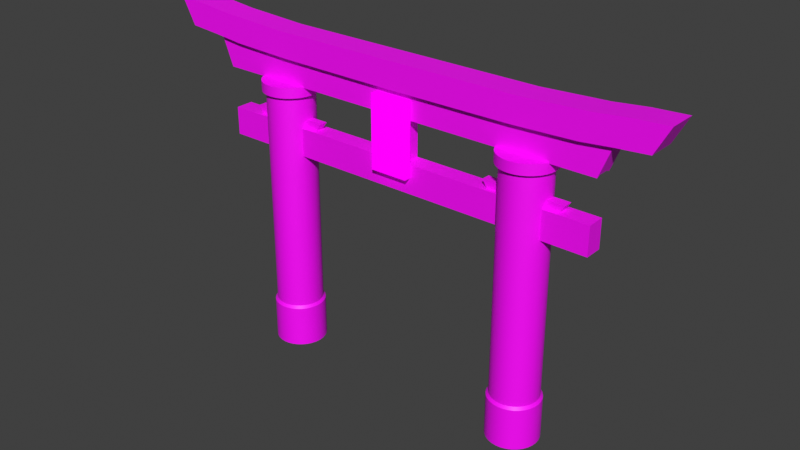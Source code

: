 # Source: gate.blend  (saved by Blender 3.6.11; exported with 4.5.12 LTS)
import bpy
from mathutils import Matrix  # noqa: F401  (used for matrix-valued properties, if any)

bpy.ops.wm.read_factory_settings(use_empty=True)
scene = bpy.context.scene
scene.name = 'Scene'

# ---- collections
col_collection = bpy.data.collections.new('Collection'); scene.collection.children.link(col_collection)

# ---- images (referenced by path relative to the original .blend; pixels are not part of the script)
import os
ASSET_DIR = os.environ.get("B2B_ASSET_DIR", "")  # directory of the original .blend (textures are referenced by path, not embedded)
HERE = os.path.dirname(os.path.abspath(__file__))  # packed textures are extracted next to this script under _unpacked/

def load_image(name, relpath, width, height, colorspace="sRGB"):
    """Load a texture the original file referenced (path relative to the .blend, or extracted next to this script)."""
    p = next((c for c in (os.path.join(HERE, relpath), os.path.join(ASSET_DIR, relpath)) if relpath and os.path.exists(c)), "")
    if p:
        img = bpy.data.images.load(p, check_existing=True)
        img.name = name
    else:  # same state as the original file: an image datablock whose file is absent (Cycles renders it pink)
        img = bpy.data.images.new(name, width, height)
        img.source = "FILE"
        img.filepath = "//" + (relpath or name)
    img.colorspace_settings.name = colorspace
    return img
img_gate = load_image('Gate', 'Gate.png', 1024, 1024, 'sRGB')
img_cube_base_color = load_image('Cube Base Color', 'Name.png', 1024, 1024, 'sRGB')

# ---- materials (node trees are filled in below, after node groups)
mat_material_001 = bpy.data.materials.new('Material.001')
mat_material_001.use_transparent_shadow = False
mat_material_002 = bpy.data.materials.new('Material.002')
mat_material_002.use_transparent_shadow = False

# ---- node groups
ng_auto_smooth = bpy.data.node_groups.new('Auto Smooth', 'GeometryNodeTree')
_s = ng_auto_smooth.interface.new_socket(name='Geometry', in_out='OUTPUT', socket_type='NodeSocketGeometry')
_s = ng_auto_smooth.interface.new_socket(name='Geometry', in_out='INPUT', socket_type='NodeSocketGeometry')
_s = ng_auto_smooth.interface.new_socket(name='Angle', in_out='INPUT', socket_type='NodeSocketFloat')
_s.subtype = 'ANGLE'
_s.min_value = 0.0
_s.max_value = 3.142
ng_auto_smooth.is_modifier = True
_N = ng_auto_smooth.nodes; _L = ng_auto_smooth.links
n0 = _N.new('NodeGroupOutput'); n0.name = 'Group Output'; n0.location = (480, -100)
n1 = _N.new('NodeGroupInput'); n1.name = 'Group Input'; n1.location = (-420, -300)
n2 = _N.new('NodeGroupInput'); n2.name = 'Group Input.001'; n2.location = (-60, -100)
n3 = _N.new('GeometryNodeSetShadeSmooth'); n3.name = 'Set Shade Smooth'; n3.location = (120, -100)
n3.domain = 'EDGE'
n4 = _N.new('GeometryNodeSetShadeSmooth'); n4.name = 'Set Shade Smooth.001'; n4.location = (300, -100)
n5 = _N.new('GeometryNodeInputMeshEdgeAngle'); n5.name = 'Edge Angle'; n5.location = (-420, -220)
n6 = _N.new('GeometryNodeInputEdgeSmooth'); n6.name = 'Is Edge Smooth'; n6.location = (-60, -160)
n7 = _N.new('GeometryNodeInputShadeSmooth'); n7.name = 'Is Face Smooth'; n7.location = (-240, -340)
n8 = _N.new('FunctionNodeBooleanMath'); n8.name = 'Boolean Math'; n8.location = (-60, -220)
n9 = _N.new('FunctionNodeCompare'); n9.name = 'Compare'; n9.location = (-240, -180)
n9.operation = 'LESS_EQUAL'
_L.new(n5.outputs[0], n9.inputs[0])
_L.new(n4.outputs[0], n0.inputs[0])
_L.new(n1.outputs[1], n9.inputs[1])
_L.new(n9.outputs[0], n8.inputs[0])
_L.new(n7.outputs[0], n8.inputs[1])
_L.new(n2.outputs[0], n3.inputs[0])
_L.new(n6.outputs[0], n3.inputs[1])
_L.new(n3.outputs[0], n4.inputs[0])
_L.new(n8.outputs[0], n3.inputs[2])
n0.is_active_output = True

# ---- material node trees
mat_material_001.use_nodes = True; mat_material_001.node_tree.nodes.clear()
_N = mat_material_001.node_tree.nodes; _L = mat_material_001.node_tree.links
n0 = _N.new('ShaderNodeBsdfPrincipled'); n0.name = 'Principled BSDF'; n0.location = (10, 300)
n0.distribution = 'GGX'
n0.subsurface_method = 'RANDOM_WALK_SKIN'
n0.inputs[3].default_value = 1.45
n0.inputs[27].default_value = (0.0, 0.0, 0.0, 1.0)
n0.inputs[28].default_value = 1.0
n1 = _N.new('ShaderNodeOutputMaterial'); n1.name = 'Material Output'; n1.location = (300, 300)
n2 = _N.new('ShaderNodeTexImage'); n2.name = 'Image Texture'; n2.location = (-280, 280)
n2.image = img_gate
_L.new(n0.outputs[0], n1.inputs[0])
_L.new(n2.outputs[0], n0.inputs[0])
n1.is_active_output = True
mat_material_002.use_nodes = True; mat_material_002.node_tree.nodes.clear()
_N = mat_material_002.node_tree.nodes; _L = mat_material_002.node_tree.links
n0 = _N.new('ShaderNodeOutputMaterial'); n0.name = 'Material Output'; n0.location = (300, 300)
n1 = _N.new('ShaderNodeTexImage'); n1.name = 'Image Texture'; n1.location = (-280, 280)
n1.image = img_cube_base_color
_L.new(n1.outputs[0], n0.inputs[0])
n0.is_active_output = True

# ---- world
world_world = bpy.data.worlds.new('World'); scene.world = world_world
world_world.use_nodes = True; world_world.node_tree.nodes.clear()
_N = world_world.node_tree.nodes; _L = world_world.node_tree.links
n0 = _N.new('ShaderNodeOutputWorld'); n0.name = 'World Output'; n0.location = (300, 300)
n1 = _N.new('ShaderNodeBackground'); n1.name = 'Background'; n1.location = (10, 300)
n1.inputs[0].default_value = (0.05088, 0.05088, 0.05088, 1.0)
_L.new(n1.outputs[0], n0.inputs[0])
n0.is_active_output = True
world_world.color = (0.05088, 0.05088, 0.05088)
world_world.use_sun_shadow = False
world_world.sun_shadow_jitter_overblur = 0.0

# ---- meshes
me_cylinder = bpy.data.meshes.new('Cylinder')
me_cylinder.from_pydata([(3.682, 0.6503, -0.6503), (3.682, 0.6503, 5.528), (3.808, 0.6378, -0.6503), (3.808, 0.6378, 5.528), (3.93, 0.6008, -0.6503), (3.93, 0.6008, 5.528), (4.043, 0.5407, -0.6503), (4.043, 0.5407, 5.528), (4.141, 0.4599, -0.6503), (4.141, 0.4599, 5.528), (4.222, 0.3613, -0.6503), (4.222, 0.3613, 5.528), (4.282, 0.2489, -0.6503), (4.282, 0.2489, 5.528), (4.319, 0.1269, -0.6503), (4.319, 0.1269, 5.528), (4.332, 6.513e-10, -0.6503), (4.332, 6.513e-10, 5.528), (4.319, -0.1269, -0.6503), (4.319, -0.1269, 5.528), (4.282, -0.2489, -0.6503), (4.282, -0.2489, 5.528), (4.222, -0.3613, -0.6503), (4.222, -0.3613, 5.528), (4.141, -0.4599, -0.6503), (4.141, -0.4599, 5.528), (4.043, -0.5407, -0.6503), (4.043, -0.5407, 5.528), (3.93, -0.6008, -0.6503), (3.93, -0.6008, 5.528), (3.808, -0.6378, -0.6503), (3.808, -0.6378, 5.528), (3.682, -0.6503, -0.6503), (3.682, -0.6503, 5.528), (3.555, -0.6378, -0.6503), (3.555, -0.6378, 5.528), (3.433, -0.6008, -0.6503), (3.433, -0.6008, 5.528), (3.32, -0.5407, -0.6503), (3.32, -0.5407, 5.528), (3.222, -0.4599, -0.6503), (3.222, -0.4599, 5.528), (3.141, -0.3613, -0.6503), (3.141, -0.3613, 5.528), (3.081, -0.2489, -0.6503), (3.081, -0.2489, 5.528), (3.044, -0.1269, -0.6503), (3.044, -0.1269, 5.528), (3.031, 6.513e-10, -0.6503), (3.031, 6.513e-10, 5.528), (3.044, 0.1269, -0.6503), (3.044, 0.1269, 5.528), (3.081, 0.2489, -0.6503), (3.081, 0.2489, 5.528), (3.141, 0.3613, -0.6503), (3.141, 0.3613, 5.528), (3.222, 0.4599, -0.6503), (3.222, 0.4599, 5.528), (3.32, 0.5407, -0.6503), (3.32, 0.5407, 5.528), (3.433, 0.6008, -0.6503), (3.433, 0.6008, 5.528), (3.555, 0.6378, -0.6503), (3.555, 0.6378, 5.528), (3.808, 0.6378, 5.824), (3.682, 0.6503, 5.824), (3.93, 0.6008, 5.824), (4.043, 0.5407, 5.824), (4.141, 0.4599, 5.824), (4.222, 0.3613, 5.824), (4.282, 0.2489, 5.824), (4.319, 0.1269, 5.824), (4.332, 6.513e-10, 5.824), (4.319, -0.1269, 5.824), (4.282, -0.2489, 5.824), (4.222, -0.3613, 5.824), (4.141, -0.4599, 5.824), (4.043, -0.5407, 5.824), (3.93, -0.6008, 5.824), (3.808, -0.6378, 5.824), (3.682, -0.6503, 5.824), (3.555, -0.6378, 5.824), (3.433, -0.6008, 5.824), (3.32, -0.5407, 5.824), (3.222, -0.4599, 5.824), (3.141, -0.3613, 5.824), (3.081, -0.2489, 5.824), (3.044, -0.1269, 5.824), (3.031, 6.513e-10, 5.824), (3.044, 0.1269, 5.824), (3.081, 0.2489, 5.824), (3.141, 0.3613, 5.824), (3.222, 0.4599, 5.824), (3.32, 0.5407, 5.824), (3.433, 0.6008, 5.824), (3.555, 0.6378, 5.824), (3.829, 0.7418, 5.534), (3.682, 0.7563, 5.534), (3.971, 0.6988, 5.534), (4.102, 0.6289, 5.534), (4.216, 0.5348, 5.534), (4.31, 0.4202, 5.534), (4.38, 0.2894, 5.534), (4.423, 0.1476, 5.534), (4.438, 1.061e-09, 5.534), (4.423, -0.1476, 5.534), (4.38, -0.2894, 5.534), (4.31, -0.4202, 5.534), (4.216, -0.5348, 5.534), (4.102, -0.6289, 5.534), (3.971, -0.6988, 5.534), (3.829, -0.7418, 5.534), (3.682, -0.7563, 5.534), (3.534, -0.7418, 5.534), (3.392, -0.6988, 5.534), (3.261, -0.6289, 5.534), (3.147, -0.5348, 5.534), (3.053, -0.4202, 5.534), (2.983, -0.2894, 5.534), (2.94, -0.1476, 5.534), (2.925, 1.061e-09, 5.534), (2.94, 0.1476, 5.534), (2.983, 0.2894, 5.534), (3.053, 0.4202, 5.534), (3.147, 0.5348, 5.534), (3.261, 0.6289, 5.534), (3.392, 0.6988, 5.534), (3.534, 0.7418, 5.534), (3.829, 0.7418, 5.817), (3.682, 0.7563, 5.817), (3.971, 0.6988, 5.817), (4.102, 0.6289, 5.817), (4.216, 0.5348, 5.817), (4.31, 0.4202, 5.817), (4.38, 0.2894, 5.817), (4.423, 0.1476, 5.817), (4.438, 1.061e-09, 5.817), (4.423, -0.1476, 5.817), (4.38, -0.2894, 5.817), (4.31, -0.4202, 5.817), (4.216, -0.5348, 5.817), (4.102, -0.6289, 5.817), (3.971, -0.6988, 5.817), (3.829, -0.7418, 5.817), (3.682, -0.7563, 5.817), (3.534, -0.7418, 5.817), (3.392, -0.6988, 5.817), (3.261, -0.6289, 5.817), (3.147, -0.5348, 5.817), (3.053, -0.4202, 5.817), (2.983, -0.2894, 5.817), (2.94, -0.1476, 5.817), (2.925, 1.061e-09, 5.817), (2.94, 0.1476, 5.817), (2.983, 0.2894, 5.817), (3.053, 0.4202, 5.817), (3.147, 0.5348, 5.817), (3.261, 0.6289, 5.817), (3.392, 0.6988, 5.817), (3.534, 0.7418, 5.817), (3.682, 0.6503, 3.869), (3.808, 0.6378, 3.869), (3.93, 0.6008, 3.869), (4.043, 0.5407, 3.869), (4.141, 0.4599, 3.869), (4.222, 0.3613, 3.869), (4.282, 0.2489, 3.869), (4.319, 0.1269, 3.869), (4.332, 6.513e-10, 3.869), (4.319, -0.1269, 3.869), (4.282, -0.2489, 3.869), (4.222, -0.3613, 3.869), (4.141, -0.4599, 3.869), (4.043, -0.5407, 3.869), (3.93, -0.6008, 3.869), (3.808, -0.6378, 3.869), (3.682, -0.6503, 3.869), (3.555, -0.6378, 3.869), (3.433, -0.6008, 3.869), (3.32, -0.5407, 3.869), (3.222, -0.4599, 3.869), (3.141, -0.3613, 3.869), (3.081, -0.2489, 3.869), (3.044, -0.1269, 3.869), (3.031, 6.513e-10, 3.869), (3.044, 0.1269, 3.869), (3.081, 0.2489, 3.869), (3.141, 0.3613, 3.869), (3.222, 0.4599, 3.869), (3.32, 0.5407, 3.869), (3.433, 0.6008, 3.869), (3.555, 0.6378, 3.869), (3.682, 0.6503, 4.649), (3.808, 0.6378, 4.649), (3.93, 0.6008, 4.649), (4.043, 0.5407, 4.649), (4.141, 0.4599, 4.649), (4.222, 0.3613, 4.649), (4.282, 0.2489, 4.649), (4.319, 0.1269, 4.649), (4.332, 6.513e-10, 4.649), (4.319, -0.1269, 4.649), (4.282, -0.2489, 4.649), (4.222, -0.3613, 4.649), (4.141, -0.4599, 4.649), (4.043, -0.5407, 4.649), (3.93, -0.6008, 4.649), (3.808, -0.6378, 4.649), (3.682, -0.6503, 4.649), (3.555, -0.6378, 4.649), (3.433, -0.6008, 4.649), (3.32, -0.5407, 4.649), (3.222, -0.4599, 4.649), (3.141, -0.3613, 4.649), (3.081, -0.2489, 4.649), (3.044, -0.1269, 4.649), (3.031, 6.513e-10, 4.649), (3.044, 0.1269, 4.649), (3.081, 0.2489, 4.649), (3.141, 0.3613, 4.649), (3.222, 0.4599, 4.649), (3.32, 0.5407, 4.649), (3.433, 0.6008, 4.649), (3.555, 0.6378, 4.649), (0.0, -0.2489, 4.649), (0.0, -0.2489, 3.869), (0.0, -0.1269, 4.649), (0.0, -0.1269, 3.869), (0.0, 6.513e-10, 4.649), (0.0, 6.513e-10, 3.869), (0.0, 0.1269, 4.649), (0.0, 0.1269, 3.869), (0.0, 0.2489, 4.649), (0.0, 0.2489, 3.869), (5.52, 0.2489, 4.649), (5.52, 0.2489, 3.869), (5.52, 0.1269, 4.649), (5.52, 0.1269, 3.869), (5.52, 6.513e-10, 4.649), (5.52, 6.513e-10, 3.869), (5.52, -0.1269, 4.649), (5.52, -0.1269, 3.869), (5.52, -0.2489, 4.649), (5.52, -0.2489, 3.869), (3.682, 0.6503, 4.844), (3.808, 0.6378, 4.844), (3.93, 0.6008, 4.844), (4.043, 0.5407, 4.844), (4.141, 0.4599, 4.844), (4.222, 0.3613, 4.844), (4.282, 0.2489, 4.844), (4.319, 0.1269, 4.844), (4.332, 6.513e-10, 4.844), (4.319, -0.1269, 4.844), (4.282, -0.2489, 4.844), (4.222, -0.3613, 4.844), (4.141, -0.4599, 4.844), (4.043, -0.5407, 4.844), (3.93, -0.6008, 4.844), (3.808, -0.6378, 4.844), (3.682, -0.6503, 4.844), (3.555, -0.6378, 4.844), (3.433, -0.6008, 4.844), (3.32, -0.5407, 4.844), (3.222, -0.4599, 4.844), (3.141, -0.3613, 4.844), (3.081, -0.2489, 4.844), (3.044, -0.1269, 4.844), (3.031, 6.513e-10, 4.844), (3.044, 0.1269, 4.844), (3.081, 0.2489, 4.844), (3.141, 0.3613, 4.844), (3.222, 0.4599, 4.844), (3.32, 0.5407, 4.844), (3.433, 0.6008, 4.844), (3.555, 0.6378, 4.844), (4.802, 0.1269, 4.844), (4.664, 0.1269, 4.649), (4.802, 6.513e-10, 4.844), (4.684, 6.513e-10, 4.649), (4.802, -0.1269, 4.844), (4.664, -0.1269, 4.649), (2.561, -0.1269, 4.844), (2.699, -0.1269, 4.649), (2.561, 6.513e-10, 4.844), (2.679, 6.513e-10, 4.649), (2.561, 0.1269, 4.844), (2.699, 0.1269, 4.649), (3.682, 0.6503, -1.898), (3.808, 0.6378, -1.898), (3.93, 0.6008, -1.898), (4.043, 0.5407, -1.898), (4.141, 0.4599, -1.898), (4.222, 0.3613, -1.898), (4.282, 0.2489, -1.898), (4.319, 0.1269, -1.898), (4.332, 6.513e-10, -1.898), (4.319, -0.1269, -1.898), (4.282, -0.2489, -1.898), (4.222, -0.3613, -1.898), (4.141, -0.4599, -1.898), (4.043, -0.5407, -1.898), (3.93, -0.6008, -1.898), (3.808, -0.6378, -1.898), (3.682, -0.6503, -1.898), (3.555, -0.6378, -1.898), (3.433, -0.6008, -1.898), (3.32, -0.5407, -1.898), (3.222, -0.4599, -1.898), (3.141, -0.3613, -1.898), (3.081, -0.2489, -1.898), (3.044, -0.1269, -1.898), (3.031, 6.513e-10, -1.898), (3.044, 0.1269, -1.898), (3.081, 0.2489, -1.898), (3.141, 0.3613, -1.898), (3.222, 0.4599, -1.898), (3.32, 0.5407, -1.898), (3.433, 0.6008, -1.898), (3.555, 0.6378, -1.898), (3.682, 0.7121, -0.724), (3.82, 0.6984, -0.724), (3.954, 0.6579, -0.724), (4.077, 0.5921, -0.724), (4.185, 0.5036, -0.724), (4.274, 0.3956, -0.724), (4.339, 0.2725, -0.724), (4.38, 0.1389, -0.724), (4.394, 8.902e-10, -0.724), (4.38, -0.1389, -0.724), (4.339, -0.2725, -0.724), (4.274, -0.3956, -0.724), (4.185, -0.5036, -0.724), (4.077, -0.5921, -0.724), (3.954, -0.6579, -0.724), (3.82, -0.6984, -0.724), (3.682, -0.7121, -0.724), (3.543, -0.6984, -0.724), (3.409, -0.6579, -0.724), (3.286, -0.5921, -0.724), (3.178, -0.5036, -0.724), (3.089, -0.3956, -0.724), (3.024, -0.2725, -0.724), (2.983, -0.1389, -0.724), (2.969, 8.902e-10, -0.724), (2.983, 0.1389, -0.724), (3.024, 0.2725, -0.724), (3.089, 0.3956, -0.724), (3.178, 0.5036, -0.724), (3.286, 0.5921, -0.724), (3.409, 0.6579, -0.724), (3.543, 0.6984, -0.724), (3.682, 0.7121, -1.898), (3.82, 0.6984, -1.898), (3.954, 0.6579, -1.898), (4.077, 0.5921, -1.898), (4.185, 0.5036, -1.898), (4.274, 0.3956, -1.898), (4.339, 0.2725, -1.898), (4.38, 0.1389, -1.898), (4.394, 8.902e-10, -1.898), (4.38, -0.1389, -1.898), (4.339, -0.2725, -1.898), (4.274, -0.3956, -1.898), (4.185, -0.5036, -1.898), (4.077, -0.5921, -1.898), (3.954, -0.6579, -1.898), (3.82, -0.6984, -1.898), (3.682, -0.7121, -1.898), (3.543, -0.6984, -1.898), (3.409, -0.6579, -1.898), (3.286, -0.5921, -1.898), (3.178, -0.5036, -1.898), (3.089, -0.3956, -1.898), (3.024, -0.2725, -1.898), (2.983, -0.1389, -1.898), (2.969, 8.902e-10, -1.898), (2.983, 0.1389, -1.898), (3.024, 0.2725, -1.898), (3.089, 0.3956, -1.898), (3.178, 0.5036, -1.898), (3.286, 0.5921, -1.898), (3.409, 0.6579, -1.898), (3.543, 0.6984, -1.898), (5.586, -0.2489, 5.784), (5.586, -0.1269, 5.829), (5.586, 6.513e-10, 5.829), (5.586, 0.1269, 5.829), (5.586, 0.2489, 5.784), (5.917, -0.2489, 6.624), (5.917, -0.1269, 6.624), (5.917, 6.513e-10, 6.624), (5.917, 0.1269, 6.624), (5.917, 0.2489, 6.624), (0.0, -0.2489, 6.5), (0.0, -0.2489, 5.784), (0.0, -0.1269, 6.5), (0.0, 6.513e-10, 6.5), (0.0, 0.1269, 6.5), (0.0, 0.2489, 6.5), (0.0, 0.2489, 5.784), (6.843, -0.3906, 6.705), (6.843, -0.1991, 6.705), (6.843, 8.766e-10, 6.705), (6.843, 0.1991, 6.705), (6.843, 0.3906, 6.705), (7.227, -0.3906, 7.419), (7.227, -0.1991, 7.419), (7.227, 8.766e-10, 7.419), (7.227, 0.1991, 7.419), (7.227, 0.3906, 7.419), (0.0, -0.3906, 7.19), (0.0, -0.3906, 6.476), (0.0, -0.1991, 7.19), (0.0, -0.1991, 6.476), (0.0, 8.766e-10, 7.19), (0.0, 8.766e-10, 6.476), (0.0, 0.1991, 7.19), (0.0, 0.1991, 6.476), (0.0, 0.3906, 7.19), (0.0, 0.3906, 6.476), (3.421, 0.3906, 6.494), (3.614, -0.1991, 7.19), (3.614, 8.766e-10, 7.19), (3.614, 0.3906, 7.19), (3.421, -0.1991, 6.494), (3.421, 8.766e-10, 6.494), (3.614, -0.3906, 7.19), (3.614, 0.1991, 7.19), (3.421, -0.3906, 6.494), (3.421, 0.1991, 6.494), (5.42, -0.1991, 7.279), (5.42, 0.3906, 7.279), (5.132, 8.766e-10, 6.551), (5.42, -0.3906, 7.279), (5.42, 0.1991, 7.279), (5.132, 0.3906, 6.551), (5.42, 8.766e-10, 7.279), (5.132, -0.1991, 6.551), (5.132, -0.3906, 6.551), (5.132, 0.1991, 6.551), (6.324, -0.1991, 7.373), (6.324, 0.3906, 7.373), (5.988, 8.766e-10, 6.638), (6.324, -0.3906, 7.373), (6.324, 0.1991, 7.373), (5.988, 0.3906, 6.638), (6.324, 8.766e-10, 7.373), (5.988, -0.1991, 6.638), (5.988, -0.3906, 6.638), (5.988, 0.1991, 6.638), (0.349, 0.2489, 5.784), (0.349, -0.1269, 6.562), (0.349, 6.513e-10, 6.562), (0.349, 0.2489, 6.562), (0.349, -0.1269, 5.784), (0.349, 6.513e-10, 5.784), (0.349, -0.2489, 6.562), (0.349, 0.1269, 6.562), (0.349, -0.2489, 5.784), (0.349, 0.1269, 5.784), (0.349, 0.2489, 3.869), (0.349, -0.1269, 4.649), (0.349, 6.513e-10, 4.649), (0.349, 0.2489, 4.649), (0.349, -0.1269, 3.869), (0.349, 6.513e-10, 3.869), (0.349, -0.2489, 4.649), (0.349, 0.1269, 4.649), (0.349, -0.2489, 3.869), (0.349, 0.1269, 3.869)], [], [(244, 1, 3, 245), (245, 3, 5, 246), (246, 5, 7, 247), (247, 7, 9, 248), (248, 9, 11, 249), (249, 11, 13, 250), (250, 13, 15, 251), (251, 15, 17, 252), (252, 17, 19, 253), (253, 19, 21, 254), (254, 21, 23, 255), (255, 23, 25, 256), (256, 25, 27, 257), (257, 27, 29, 258), (258, 29, 31, 259), (259, 31, 33, 260), (260, 33, 35, 261), (261, 35, 37, 262), (262, 37, 39, 263), (263, 39, 41, 264), (264, 41, 43, 265), (265, 43, 45, 266), (266, 45, 47, 267), (267, 47, 49, 268), (268, 49, 51, 269), (269, 51, 53, 270), (270, 53, 55, 271), (271, 55, 57, 272), (272, 57, 59, 273), (273, 59, 61, 274), (23, 21, 106, 107), (274, 61, 63, 275), (275, 63, 1, 244), (12, 14, 327, 326), (64, 65, 95, 94, 93, 92, 91, 90, 89, 88, 87, 86, 85, 84, 83, 82, 81, 80, 79, 78, 77, 76, 75, 74, 73, 72, 71, 70, 69, 68, 67, 66), (78, 79, 143, 142), (5, 3, 96, 98), (57, 55, 123, 124), (77, 78, 142, 141), (39, 37, 114, 115), (76, 77, 141, 140), (21, 19, 105, 106), (75, 76, 140, 139), (55, 53, 122, 123), (74, 75, 139, 138), (3, 1, 97, 96), (37, 35, 113, 114), (73, 74, 138, 137), (19, 17, 104, 105), (72, 73, 137, 136), (53, 51, 121, 122), (71, 72, 136, 135), (35, 33, 112, 113), (70, 71, 135, 134), (17, 15, 103, 104), (69, 70, 134, 133), (95, 65, 129, 159), (51, 49, 120, 121), (68, 69, 133, 132), (94, 95, 159, 158), (33, 31, 111, 112), (67, 68, 132, 131), (93, 94, 158, 157), (15, 13, 102, 103), (66, 67, 131, 130), (92, 93, 157, 156), (119, 118, 150, 151), (96, 97, 129, 128), (97, 127, 159, 129), (106, 105, 137, 138), (115, 114, 146, 147), (124, 123, 155, 156), (102, 101, 133, 134), (111, 110, 142, 143), (120, 119, 151, 152), (98, 96, 128, 130), (107, 106, 138, 139), (116, 115, 147, 148), (125, 124, 156, 157), (103, 102, 134, 135), (112, 111, 143, 144), (121, 120, 152, 153), (99, 98, 130, 131), (108, 107, 139, 140), (117, 116, 148, 149), (126, 125, 157, 158), (104, 103, 135, 136), (113, 112, 144, 145), (122, 121, 153, 154), (100, 99, 131, 132), (109, 108, 140, 141), (118, 117, 149, 150), (127, 126, 158, 159), (105, 104, 136, 137), (114, 113, 145, 146), (123, 122, 154, 155), (101, 100, 132, 133), (110, 109, 141, 142), (79, 80, 144, 143), (41, 39, 115, 116), (80, 81, 145, 144), (59, 57, 124, 125), (7, 5, 98, 99), (81, 82, 146, 145), (25, 23, 107, 108), (82, 83, 147, 146), (43, 41, 116, 117), (83, 84, 148, 147), (61, 59, 125, 126), (9, 7, 99, 100), (84, 85, 149, 148), (27, 25, 108, 109), (85, 86, 150, 149), (45, 43, 117, 118), (86, 87, 151, 150), (63, 61, 126, 127), (11, 9, 100, 101), (87, 88, 152, 151), (29, 27, 109, 110), (88, 89, 153, 152), (47, 45, 118, 119), (89, 90, 154, 153), (1, 63, 127, 97), (13, 11, 101, 102), (90, 91, 155, 154), (65, 64, 128, 129), (31, 29, 110, 111), (91, 92, 156, 155), (64, 66, 130, 128), (49, 47, 119, 120), (62, 191, 160, 0), (60, 190, 191, 62), (58, 189, 190, 60), (56, 188, 189, 58), (54, 187, 188, 56), (52, 186, 187, 54), (50, 185, 186, 52), (48, 184, 185, 50), (46, 183, 184, 48), (44, 182, 183, 46), (42, 181, 182, 44), (40, 180, 181, 42), (38, 179, 180, 40), (36, 178, 179, 38), (34, 177, 178, 36), (32, 176, 177, 34), (30, 175, 176, 32), (28, 174, 175, 30), (26, 173, 174, 28), (24, 172, 173, 26), (22, 171, 172, 24), (20, 170, 171, 22), (18, 169, 170, 20), (16, 168, 169, 18), (14, 167, 168, 16), (12, 166, 167, 14), (10, 165, 166, 12), (8, 164, 165, 10), (6, 163, 164, 8), (4, 162, 163, 6), (2, 161, 162, 4), (0, 160, 161, 2), (191, 223, 192, 160), (190, 222, 223, 191), (189, 221, 222, 190), (188, 220, 221, 189), (187, 219, 220, 188), (186, 218, 219, 187), (466, 465, 227, 229), (464, 461, 233, 232), (181, 213, 214, 182), (180, 212, 213, 181), (179, 211, 212, 180), (178, 210, 211, 179), (177, 209, 210, 178), (176, 208, 209, 177), (175, 207, 208, 176), (174, 206, 207, 175), (173, 205, 206, 174), (172, 204, 205, 173), (171, 203, 204, 172), (170, 202, 203, 171), (166, 198, 234, 235), (167, 166, 235, 237), (201, 202, 242, 240), (198, 199, 236, 234), (165, 197, 198, 166), (164, 196, 197, 165), (163, 195, 196, 164), (162, 194, 195, 163), (161, 193, 194, 162), (160, 192, 193, 161), (231, 230, 232, 233), (229, 228, 230, 231), (227, 226, 228, 229), (225, 224, 226, 227), (465, 469, 225, 227), (461, 470, 231, 233), (470, 466, 229, 231), (469, 467, 224, 225), (241, 240, 242, 243), (239, 238, 240, 241), (237, 236, 238, 239), (235, 234, 236, 237), (170, 169, 241, 243), (202, 170, 243, 242), (200, 201, 240, 238), (169, 168, 239, 241), (199, 200, 238, 236), (168, 167, 237, 239), (223, 275, 244, 192), (222, 274, 275, 223), (221, 273, 274, 222), (220, 272, 273, 221), (219, 271, 272, 220), (218, 270, 271, 219), (217, 269, 270, 218), (252, 253, 280, 278), (253, 201, 281, 280), (214, 266, 267, 215), (213, 265, 266, 214), (212, 264, 265, 213), (211, 263, 264, 212), (210, 262, 263, 211), (209, 261, 262, 210), (208, 260, 261, 209), (207, 259, 260, 208), (206, 258, 259, 207), (205, 257, 258, 206), (204, 256, 257, 205), (203, 255, 256, 204), (202, 254, 255, 203), (201, 253, 254, 202), (217, 216, 285, 287), (200, 199, 277, 279), (198, 250, 251, 199), (197, 249, 250, 198), (196, 248, 249, 197), (195, 247, 248, 196), (194, 246, 247, 195), (193, 245, 246, 194), (192, 244, 245, 193), (285, 284, 286, 287), (283, 282, 284, 285), (279, 278, 280, 281), (277, 276, 278, 279), (215, 267, 282, 283), (216, 215, 283, 285), (251, 252, 278, 276), (199, 251, 276, 277), (268, 269, 286, 284), (201, 200, 279, 281), (267, 268, 284, 282), (269, 217, 287, 286), (288, 289, 290, 291, 292, 293, 294, 295, 296, 297, 298, 299, 300, 301, 302, 303, 304, 305, 306, 307, 308, 309, 310, 311, 312, 313, 314, 315, 316, 317, 318, 319), (314, 313, 377, 378), (313, 312, 376, 377), (46, 48, 344, 343), (28, 30, 335, 334), (312, 311, 375, 376), (10, 12, 326, 325), (311, 310, 374, 375), (62, 0, 320, 351), (310, 309, 373, 374), (44, 46, 343, 342), (26, 28, 334, 333), (309, 308, 372, 373), (8, 10, 325, 324), (308, 307, 371, 372), (60, 62, 351, 350), (307, 306, 370, 371), (42, 44, 342, 341), (24, 26, 333, 332), (306, 305, 369, 370), (6, 8, 324, 323), (305, 304, 368, 369), (58, 60, 350, 349), (304, 303, 367, 368), (40, 42, 341, 340), (22, 24, 332, 331), (303, 302, 366, 367), (4, 6, 323, 322), (302, 301, 365, 366), (56, 58, 349, 348), (301, 300, 364, 365), (38, 40, 340, 339), (342, 343, 375, 374), (320, 321, 353, 352), (351, 320, 352, 383), (329, 330, 362, 361), (338, 339, 371, 370), (347, 348, 380, 379), (325, 326, 358, 357), (334, 335, 367, 366), (343, 344, 376, 375), (321, 322, 354, 353), (330, 331, 363, 362), (339, 340, 372, 371), (348, 349, 381, 380), (326, 327, 359, 358), (335, 336, 368, 367), (344, 345, 377, 376), (322, 323, 355, 354), (331, 332, 364, 363), (340, 341, 373, 372), (349, 350, 382, 381), (327, 328, 360, 359), (336, 337, 369, 368), (345, 346, 378, 377), (323, 324, 356, 355), (332, 333, 365, 364), (341, 342, 374, 373), (350, 351, 383, 382), (328, 329, 361, 360), (337, 338, 370, 369), (346, 347, 379, 378), (324, 325, 357, 356), (333, 334, 366, 365), (315, 314, 378, 379), (30, 32, 336, 335), (289, 288, 352, 353), (48, 50, 345, 344), (316, 315, 379, 380), (290, 289, 353, 354), (317, 316, 380, 381), (291, 290, 354, 355), (14, 16, 328, 327), (318, 317, 381, 382), (32, 34, 337, 336), (292, 291, 355, 356), (50, 52, 346, 345), (319, 318, 382, 383), (293, 292, 356, 357), (288, 319, 383, 352), (294, 293, 357, 358), (16, 18, 329, 328), (34, 36, 338, 337), (295, 294, 358, 359), (0, 2, 321, 320), (52, 54, 347, 346), (296, 295, 359, 360), (297, 296, 360, 361), (18, 20, 330, 329), (36, 38, 339, 338), (298, 297, 361, 362), (54, 56, 348, 347), (299, 298, 362, 363), (2, 4, 322, 321), (300, 299, 363, 364), (20, 22, 331, 330), (457, 452, 396, 394), (454, 451, 400, 399), (452, 453, 397, 396), (458, 454, 399, 398), (453, 458, 398, 397), (459, 457, 394, 395), (384, 385, 386, 387, 388, 393, 392, 391, 390, 389), (427, 422, 413, 411), (426, 425, 414, 416), (424, 421, 420, 419), (422, 423, 415, 413), (428, 424, 419, 417), (425, 429, 412, 414), (421, 430, 418, 420), (423, 428, 417, 415), (430, 426, 416, 418), (429, 427, 411, 412), (401, 402, 403, 404, 405, 410, 409, 408, 407, 406), (439, 434, 427, 429), (440, 433, 426, 430), (437, 435, 428, 423), (436, 440, 430, 421), (438, 439, 429, 425), (435, 432, 424, 428), (431, 437, 423, 422), (432, 436, 421, 424), (433, 438, 425, 426), (434, 431, 422, 427), (444, 441, 431, 434), (443, 448, 438, 433), (442, 446, 436, 432), (441, 447, 437, 431), (445, 442, 432, 435), (448, 449, 439, 438), (446, 450, 440, 436), (447, 445, 435, 437), (450, 443, 433, 440), (449, 444, 434, 439), (401, 406, 444, 449), (404, 403, 443, 450), (408, 409, 445, 447), (405, 404, 450, 446), (402, 401, 449, 448), (409, 410, 442, 445), (407, 408, 447, 441), (410, 405, 446, 442), (403, 402, 448, 443), (406, 407, 441, 444), (384, 389, 457, 459), (387, 386, 456, 460), (391, 392, 458, 453), (388, 387, 460, 451), (385, 384, 459, 455), (392, 393, 454, 458), (390, 391, 453, 452), (393, 388, 451, 454), (386, 385, 455, 456), (389, 390, 452, 457), (182, 214, 467, 469), (185, 184, 466, 470), (216, 217, 468, 463), (186, 185, 470, 461), (183, 182, 469, 465), (217, 218, 464, 468), (215, 216, 463, 462), (218, 186, 461, 464), (184, 183, 465, 466), (214, 215, 462, 467), (451, 464, 232, 400), (459, 395, 224, 467), (451, 460, 468, 464), (460, 456, 463, 468), (456, 455, 462, 463), (455, 459, 467, 462)])
me_cylinder.polygons.foreach_set('use_smooth', [True] * 424)
_uv = me_cylinder.uv_layers.new(name='UVMap')
_uv.uv.foreach_set('vector', [0.1458, 0.06301, 0.1458, 0.008235, 0.156, 0.008235, 0.156, 0.06301, 0.156, 0.06301, 0.156, 0.008235, 0.1657, 0.008235, 0.1657, 0.06301, 0.1657, 0.06301, 0.1657, 0.008235, 0.1748, 0.008235, 0.1748, 0.06301, 0.1748, 0.06301, 0.1748, 0.008235, 0.1827, 0.008235, 0.1827, 0.06301, 0.01174, 0.06334, 0.01174, 0.008579, 0.01964, 0.008433, 0.01964, 0.06319, 0.01964, 0.06319, 0.01964, 0.008433, 0.02865, 0.008325, 0.02865, 0.06308, 0.02865, 0.06308, 0.02865, 0.008325, 0.03843, 0.008258, 0.03843, 0.06302, 0.03843, 0.06302, 0.03843, 0.008258, 0.0486, 0.008235, 0.0486, 0.06299, 0.0486, 0.06299, 0.0486, 0.008235, 0.05877, 0.008258, 0.05877, 0.06302, 0.05877, 0.06302, 0.05877, 0.008258, 0.06855, 0.008325, 0.06855, 0.06308, 0.06855, 0.06308, 0.06855, 0.008325, 0.07756, 0.008433, 0.07756, 0.06319, 0.07756, 0.06319, 0.07756, 0.008433, 0.08546, 0.008579, 0.08546, 0.06334, 0.2061, 0.06301, 0.2061, 0.008235, 0.214, 0.008235, 0.214, 0.06301, 0.214, 0.06301, 0.214, 0.008235, 0.223, 0.008235, 0.223, 0.06301, 0.223, 0.06301, 0.223, 0.008235, 0.2328, 0.008235, 0.2328, 0.06301, 0.2328, 0.06301, 0.2328, 0.008235, 0.243, 0.008235, 0.243, 0.06301, 0.243, 0.06301, 0.243, 0.008235, 0.2532, 0.008235, 0.2532, 0.06301, 0.2532, 0.06301, 0.2532, 0.008235, 0.2629, 0.008235, 0.2629, 0.06301, 0.2629, 0.06301, 0.2629, 0.008235, 0.272, 0.008235, 0.272, 0.06301, 0.272, 0.06301, 0.272, 0.008235, 0.2799, 0.008235, 0.2799, 0.06301, 0.3033, 0.06301, 0.3033, 0.008235, 0.3112, 0.008235, 0.3112, 0.06301, 0.3112, 0.06301, 0.3112, 0.008235, 0.3202, 0.008235, 0.3202, 0.06301, 0.3202, 0.06301, 0.3202, 0.008235, 0.33, 0.008235, 0.33, 0.06301, 0.33, 0.06301, 0.33, 0.008235, 0.3402, 0.008235, 0.3402, 0.06301, 0.3402, 0.06301, 0.3402, 0.008235, 0.3504, 0.008235, 0.3504, 0.06301, 0.3504, 0.06301, 0.3504, 0.008235, 0.3601, 0.008235, 0.3601, 0.06301, 0.3601, 0.06301, 0.3601, 0.008235, 0.3692, 0.008235, 0.3692, 0.06301, 0.3692, 0.06301, 0.3692, 0.008235, 0.3771, 0.008235, 0.3771, 0.06301, 0.1089, 0.06301, 0.1089, 0.008235, 0.1168, 0.008235, 0.1168, 0.06301, 0.1168, 0.06301, 0.1168, 0.008235, 0.1258, 0.008235, 0.1258, 0.06301, 0.4171, 0.6334, 0.4114, 0.6419, 0.4039, 0.6379, 0.4105, 0.628, 0.1258, 0.06301, 0.1258, 0.008235, 0.1356, 0.008235, 0.1356, 0.06301, 0.1356, 0.06301, 0.1356, 0.008235, 0.1458, 0.008235, 0.1458, 0.06301, 0.02865, 0.5034, 0.03843, 0.5033, 0.03746, 0.5091, 0.02675, 0.5092, 0.1606, 0.6284, 0.1708, 0.6284, 0.1809, 0.6304, 0.1903, 0.6343, 0.1988, 0.64, 0.206, 0.6472, 0.2117, 0.6557, 0.2156, 0.6651, 0.2176, 0.6752, 0.2176, 0.6854, 0.2156, 0.6954, 0.2117, 0.7048, 0.206, 0.7133, 0.1988, 0.7206, 0.1903, 0.7262, 0.1809, 0.7302, 0.1708, 0.7321, 0.1606, 0.7321, 0.1506, 0.7302, 0.1412, 0.7262, 0.1327, 0.7206, 0.1255, 0.7133, 0.1198, 0.7048, 0.1159, 0.6954, 0.1139, 0.6854, 0.1139, 0.6752, 0.1159, 0.6651, 0.1198, 0.6557, 0.1255, 0.6472, 0.1327, 0.64, 0.1412, 0.6343, 0.1506, 0.6304, 0.1412, 0.7262, 0.1506, 0.7302, 0.1482, 0.7383, 0.1372, 0.7337, 0.4328, 0.7124, 0.4422, 0.7163, 0.4398, 0.7245, 0.4288, 0.7199, 0.4904, 0.7067, 0.4977, 0.6995, 0.5042, 0.7049, 0.4958, 0.7133, 0.1327, 0.7206, 0.1412, 0.7262, 0.1372, 0.7337, 0.1273, 0.7271, 0.4904, 0.6261, 0.4819, 0.6205, 0.4859, 0.613, 0.4958, 0.6196, 0.1255, 0.7133, 0.1327, 0.7206, 0.1273, 0.7271, 0.1189, 0.7187, 0.4114, 0.6419, 0.4075, 0.6513, 0.3993, 0.6488, 0.4039, 0.6379, 0.1198, 0.7048, 0.1255, 0.7133, 0.1189, 0.7187, 0.1123, 0.7089, 0.4977, 0.6995, 0.5033, 0.691, 0.5108, 0.695, 0.5042, 0.7049, 0.1159, 0.6954, 0.1198, 0.7048, 0.1123, 0.7089, 0.1078, 0.6979, 0.4422, 0.7163, 0.4523, 0.7183, 0.4514, 0.7268, 0.4398, 0.7245, 0.4819, 0.6205, 0.4725, 0.6166, 0.475, 0.6084, 0.4859, 0.613, 0.1139, 0.6854, 0.1159, 0.6954, 0.1078, 0.6979, 0.1054, 0.6862, 0.4075, 0.6513, 0.4055, 0.6613, 0.397, 0.6605, 0.3993, 0.6488, 0.1139, 0.6752, 0.1139, 0.6854, 0.1054, 0.6862, 0.1054, 0.6743, 0.5033, 0.691, 0.5072, 0.6816, 0.5154, 0.684, 0.5108, 0.695, 0.1159, 0.6651, 0.1139, 0.6752, 0.1054, 0.6743, 0.1078, 0.6627, 0.4725, 0.6166, 0.4625, 0.6146, 0.4633, 0.6061, 0.475, 0.6084, 0.1198, 0.6557, 0.1159, 0.6651, 0.1078, 0.6627, 0.1123, 0.6517, 0.4055, 0.6613, 0.4055, 0.6715, 0.397, 0.6724, 0.397, 0.6605, 0.1255, 0.6472, 0.1198, 0.6557, 0.1123, 0.6517, 0.1189, 0.6418, 0.1809, 0.6304, 0.1708, 0.6284, 0.1717, 0.6199, 0.1833, 0.6223, 0.5072, 0.6816, 0.5092, 0.6715, 0.5177, 0.6724, 0.5154, 0.684, 0.1327, 0.64, 0.1255, 0.6472, 0.1189, 0.6418, 0.1273, 0.6334, 0.1903, 0.6343, 0.1809, 0.6304, 0.1833, 0.6223, 0.1943, 0.6268, 0.4625, 0.6146, 0.4523, 0.6146, 0.4514, 0.6061, 0.4633, 0.6061, 0.1412, 0.6343, 0.1327, 0.64, 0.1273, 0.6334, 0.1372, 0.6268, 0.1988, 0.64, 0.1903, 0.6343, 0.1943, 0.6268, 0.2042, 0.6334, 0.4055, 0.6715, 0.4075, 0.6816, 0.3993, 0.684, 0.397, 0.6724, 0.1506, 0.6304, 0.1412, 0.6343, 0.1372, 0.6268, 0.1482, 0.6223, 0.206, 0.6472, 0.1988, 0.64, 0.2042, 0.6334, 0.2126, 0.6418, 0.3608, 0.8047, 0.3608, 0.8161, 0.3381, 0.8161, 0.3381, 0.8047, 0.1281, 0.7881, 0.1281, 0.7999, 0.1054, 0.7999, 0.1054, 0.7881, 0.1281, 0.7999, 0.1281, 0.8118, 0.1054, 0.8118, 0.1054, 0.7999, 0.5101, 0.8093, 0.5101, 0.7979, 0.5328, 0.7979, 0.5328, 0.8093, 0.3216, 0.7592, 0.3216, 0.7697, 0.2989, 0.7697, 0.2989, 0.7592, 0.3608, 0.75, 0.3608, 0.7592, 0.3381, 0.7592, 0.3381, 0.75, 0.5101, 0.7629, 0.5099, 0.7524, 0.5326, 0.7524, 0.5328, 0.7629, 0.3216, 0.8047, 0.3216, 0.8161, 0.2989, 0.8161, 0.2989, 0.8047, 0.3608, 0.7929, 0.3608, 0.8047, 0.3381, 0.8047, 0.3381, 0.7929, 0.1281, 0.7767, 0.1281, 0.7881, 0.1054, 0.7881, 0.1054, 0.7767, 0.5099, 0.8198, 0.5101, 0.8093, 0.5328, 0.8093, 0.5326, 0.8198, 0.3216, 0.75, 0.3216, 0.7592, 0.2989, 0.7592, 0.2989, 0.75, 0.1281, 0.8336, 0.1281, 0.8428, 0.1054, 0.8428, 0.1054, 0.8336, 0.5101, 0.7743, 0.5101, 0.7629, 0.5328, 0.7629, 0.5328, 0.7743, 0.3216, 0.7929, 0.3216, 0.8047, 0.2989, 0.8047, 0.2989, 0.7929, 0.3608, 0.7811, 0.3608, 0.7929, 0.3381, 0.7929, 0.3381, 0.7811, 0.1281, 0.7663, 0.1281, 0.7767, 0.1054, 0.7767, 0.1054, 0.7663, 0.5098, 0.829, 0.5099, 0.8198, 0.5326, 0.8198, 0.5325, 0.829, 0.3608, 0.8266, 0.3608, 0.8358, 0.3381, 0.8358, 0.3381, 0.8266, 0.1281, 0.8231, 0.1281, 0.8336, 0.1054, 0.8336, 0.1054, 0.8231, 0.5102, 0.7861, 0.5101, 0.7743, 0.5328, 0.7743, 0.5329, 0.7861, 0.3216, 0.7811, 0.3216, 0.7929, 0.2989, 0.7929, 0.2989, 0.7811, 0.3608, 0.7697, 0.3608, 0.7811, 0.3381, 0.7811, 0.3381, 0.7697, 0.1281, 0.7571, 0.1281, 0.7663, 0.1054, 0.7663, 0.1054, 0.7571, 0.3216, 0.8266, 0.3216, 0.8358, 0.2989, 0.8358, 0.2989, 0.8266, 0.3608, 0.8161, 0.3608, 0.8266, 0.3381, 0.8266, 0.3381, 0.8161, 0.1281, 0.8118, 0.1281, 0.8231, 0.1054, 0.8231, 0.1054, 0.8118, 0.5101, 0.7979, 0.5102, 0.7861, 0.5329, 0.7861, 0.5328, 0.7979, 0.3216, 0.7697, 0.3216, 0.7811, 0.2989, 0.7811, 0.2989, 0.7697, 0.3608, 0.7592, 0.3608, 0.7697, 0.3381, 0.7697, 0.3381, 0.7592, 0.5099, 0.7524, 0.5098, 0.7432, 0.5325, 0.7432, 0.5326, 0.7524, 0.3216, 0.8161, 0.3216, 0.8266, 0.2989, 0.8266, 0.2989, 0.8161, 0.1506, 0.7302, 0.1606, 0.7321, 0.1598, 0.7406, 0.1482, 0.7383, 0.4977, 0.6334, 0.4904, 0.6261, 0.4958, 0.6196, 0.5042, 0.628, 0.1606, 0.7321, 0.1708, 0.7321, 0.1717, 0.7406, 0.1598, 0.7406, 0.4819, 0.7124, 0.4904, 0.7067, 0.4958, 0.7133, 0.4859, 0.7199, 0.4243, 0.7067, 0.4328, 0.7124, 0.4288, 0.7199, 0.4189, 0.7133, 0.1708, 0.7321, 0.1809, 0.7302, 0.1833, 0.7383, 0.1717, 0.7406, 0.4243, 0.6261, 0.4171, 0.6334, 0.4105, 0.628, 0.4189, 0.6196, 0.1809, 0.7302, 0.1903, 0.7262, 0.1943, 0.7337, 0.1833, 0.7383, 0.5033, 0.6419, 0.4977, 0.6334, 0.5042, 0.628, 0.5108, 0.6379, 0.1903, 0.7262, 0.1988, 0.7206, 0.2042, 0.7271, 0.1943, 0.7337, 0.4725, 0.7163, 0.4819, 0.7124, 0.4859, 0.7199, 0.475, 0.7245, 0.4171, 0.6995, 0.4243, 0.7067, 0.4189, 0.7133, 0.4105, 0.7049, 0.1988, 0.7206, 0.206, 0.7133, 0.2126, 0.7187, 0.2042, 0.7271, 0.4328, 0.6205, 0.4243, 0.6261, 0.4189, 0.6196, 0.4288, 0.613, 0.206, 0.7133, 0.2117, 0.7048, 0.2192, 0.7088, 0.2126, 0.7187, 0.5072, 0.6513, 0.5033, 0.6419, 0.5108, 0.6379, 0.5154, 0.6488, 0.2117, 0.7048, 0.2156, 0.6954, 0.2238, 0.6979, 0.2192, 0.7088, 0.4625, 0.7183, 0.4725, 0.7163, 0.475, 0.7245, 0.4633, 0.7268, 0.4114, 0.691, 0.4171, 0.6995, 0.4105, 0.7049, 0.4039, 0.695, 0.2156, 0.6954, 0.2176, 0.6854, 0.2261, 0.6862, 0.2238, 0.6979, 0.4422, 0.6166, 0.4328, 0.6205, 0.4288, 0.613, 0.4398, 0.6084, 0.2176, 0.6854, 0.2176, 0.6752, 0.2261, 0.6743, 0.2261, 0.6862, 0.5092, 0.6613, 0.5072, 0.6513, 0.5154, 0.6488, 0.5177, 0.6605, 0.2176, 0.6752, 0.2156, 0.6651, 0.2238, 0.6627, 0.2261, 0.6743, 0.4523, 0.7183, 0.4625, 0.7183, 0.4633, 0.7268, 0.4514, 0.7268, 0.4075, 0.6816, 0.4114, 0.691, 0.4039, 0.695, 0.3993, 0.684, 0.2156, 0.6651, 0.2117, 0.6557, 0.2192, 0.6517, 0.2238, 0.6627, 0.1708, 0.6284, 0.1606, 0.6284, 0.1598, 0.6199, 0.1717, 0.6199, 0.4523, 0.6146, 0.4422, 0.6166, 0.4398, 0.6084, 0.4514, 0.6061, 0.2117, 0.6557, 0.206, 0.6472, 0.2126, 0.6418, 0.2192, 0.6517, 0.1606, 0.6284, 0.1506, 0.6304, 0.1482, 0.6223, 0.1598, 0.6199, 0.5092, 0.6715, 0.5092, 0.6613, 0.5177, 0.6605, 0.5177, 0.6724, 0.1356, 0.5034, 0.1356, 0.1412, 0.1458, 0.1412, 0.1458, 0.5034, 0.1258, 0.5034, 0.1258, 0.1412, 0.1356, 0.1412, 0.1356, 0.5034, 0.1168, 0.5034, 0.1168, 0.1412, 0.1258, 0.1412, 0.1258, 0.5034, 0.1089, 0.5034, 0.1089, 0.1412, 0.1168, 0.1412, 0.1168, 0.5034, 0.3692, 0.5034, 0.3692, 0.1412, 0.3771, 0.1412, 0.3771, 0.5034, 0.3601, 0.5034, 0.3601, 0.1412, 0.3692, 0.1412, 0.3692, 0.5034, 0.3504, 0.5034, 0.3504, 0.1412, 0.3601, 0.1412, 0.3601, 0.5034, 0.3402, 0.5034, 0.3402, 0.1412, 0.3504, 0.1412, 0.3504, 0.5034, 0.33, 0.5034, 0.33, 0.1412, 0.3402, 0.1412, 0.3402, 0.5034, 0.3202, 0.5034, 0.3202, 0.1412, 0.33, 0.1412, 0.33, 0.5034, 0.3112, 0.5034, 0.3112, 0.1412, 0.3202, 0.1412, 0.3202, 0.5034, 0.3033, 0.5034, 0.3033, 0.1412, 0.3112, 0.1412, 0.3112, 0.5034, 0.272, 0.5034, 0.272, 0.1412, 0.2799, 0.1412, 0.2799, 0.5034, 0.2629, 0.5034, 0.2629, 0.1412, 0.272, 0.1412, 0.272, 0.5034, 0.2532, 0.5034, 0.2532, 0.1412, 0.2629, 0.1412, 0.2629, 0.5034, 0.243, 0.5034, 0.243, 0.1412, 0.2532, 0.1412, 0.2532, 0.5034, 0.2328, 0.5034, 0.2328, 0.1412, 0.243, 0.1412, 0.243, 0.5034, 0.223, 0.5034, 0.223, 0.1412, 0.2328, 0.1412, 0.2328, 0.5034, 0.214, 0.5034, 0.214, 0.1412, 0.223, 0.1412, 0.223, 0.5034, 0.2061, 0.5034, 0.2061, 0.1412, 0.214, 0.1412, 0.214, 0.5034, 0.07756, 0.5035, 0.07756, 0.1413, 0.08546, 0.1415, 0.08546, 0.5037, 0.06855, 0.5034, 0.06855, 0.1412, 0.07756, 0.1413, 0.07756, 0.5035, 0.05877, 0.5033, 0.05877, 0.1412, 0.06855, 0.1412, 0.06855, 0.5034, 0.0486, 0.5033, 0.0486, 0.1411, 0.05877, 0.1412, 0.05877, 0.5033, 0.03843, 0.5033, 0.03843, 0.1412, 0.0486, 0.1411, 0.0486, 0.5033, 0.02865, 0.5034, 0.02865, 0.1412, 0.03843, 0.1412, 0.03843, 0.5033, 0.01964, 0.5035, 0.01964, 0.1413, 0.02865, 0.1412, 0.02865, 0.5034, 0.01174, 0.5037, 0.01174, 0.1415, 0.01964, 0.1413, 0.01964, 0.5035, 0.1748, 0.5034, 0.1748, 0.1412, 0.1827, 0.1412, 0.1827, 0.5034, 0.1657, 0.5034, 0.1657, 0.1412, 0.1748, 0.1412, 0.1748, 0.5034, 0.156, 0.5034, 0.156, 0.1412, 0.1657, 0.1412, 0.1657, 0.5034, 0.1458, 0.5034, 0.1458, 0.1412, 0.156, 0.1412, 0.156, 0.5034, 0.1356, 0.1412, 0.1356, 0.07869, 0.1458, 0.07869, 0.1458, 0.1412, 0.1258, 0.1412, 0.1258, 0.07869, 0.1356, 0.07869, 0.1356, 0.1412, 0.1168, 0.1412, 0.1168, 0.07869, 0.1258, 0.07869, 0.1258, 0.1412, 0.1089, 0.1412, 0.1089, 0.07869, 0.1168, 0.07869, 0.1168, 0.1412, 0.3692, 0.1412, 0.3692, 0.07869, 0.3771, 0.07869, 0.3771, 0.1412, 0.3601, 0.1412, 0.3601, 0.07869, 0.3692, 0.07869, 0.3692, 0.1412, 0.658, 0.7923, 0.6681, 0.7923, 0.6681, 0.8203, 0.658, 0.8203, 0.8705, 0.4563, 0.933, 0.457, 0.9326, 0.485, 0.8702, 0.4843, 0.3112, 0.1412, 0.3112, 0.07869, 0.3202, 0.07869, 0.3202, 0.1412, 0.3033, 0.1412, 0.3033, 0.07869, 0.3112, 0.07869, 0.3112, 0.1412, 0.272, 0.1412, 0.272, 0.07869, 0.2799, 0.07869, 0.2799, 0.1412, 0.2629, 0.1412, 0.2629, 0.07869, 0.272, 0.07869, 0.272, 0.1412, 0.2532, 0.1412, 0.2532, 0.07869, 0.2629, 0.07869, 0.2629, 0.1412, 0.243, 0.1412, 0.243, 0.07869, 0.2532, 0.07869, 0.2532, 0.1412, 0.2328, 0.1412, 0.2328, 0.07869, 0.243, 0.07869, 0.243, 0.1412, 0.223, 0.1412, 0.223, 0.07869, 0.2328, 0.07869, 0.2328, 0.1412, 0.214, 0.1412, 0.214, 0.07869, 0.223, 0.07869, 0.223, 0.1412, 0.2061, 0.1412, 0.2061, 0.07869, 0.214, 0.07869, 0.214, 0.1412, 0.07756, 0.1413, 0.07756, 0.07887, 0.08546, 0.07902, 0.08546, 0.1415, 0.06855, 0.1412, 0.06855, 0.07876, 0.07756, 0.07887, 0.07756, 0.1413, 0.008235, 0.62, 0.07071, 0.62, 0.07071, 0.7193, 0.008235, 0.7193, 0.4068, 0.8395, 0.397, 0.8425, 0.397, 0.7432, 0.4068, 0.7432, 0.4632, 0.8395, 0.4534, 0.8424, 0.4534, 0.7432, 0.4632, 0.7432, 0.4933, 0.8424, 0.4835, 0.8395, 0.4835, 0.7432, 0.4933, 0.7432, 0.01964, 0.1413, 0.01964, 0.07887, 0.02865, 0.07876, 0.02865, 0.1412, 0.01174, 0.1415, 0.01174, 0.07902, 0.01964, 0.07887, 0.01964, 0.1413, 0.1748, 0.1412, 0.1748, 0.07869, 0.1827, 0.07869, 0.1827, 0.1412, 0.1657, 0.1412, 0.1657, 0.07869, 0.1748, 0.07869, 0.1748, 0.1412, 0.156, 0.1412, 0.156, 0.07869, 0.1657, 0.07869, 0.1657, 0.1412, 0.1458, 0.1412, 0.1458, 0.07869, 0.156, 0.07869, 0.156, 0.1412, 0.589, 0.9021, 0.589, 0.8396, 0.5988, 0.8396, 0.5988, 0.9021, 0.5789, 0.9021, 0.5789, 0.8396, 0.589, 0.8396, 0.589, 0.9021, 0.5687, 0.9021, 0.5687, 0.8396, 0.5789, 0.8396, 0.5789, 0.9021, 0.5589, 0.9021, 0.5589, 0.8396, 0.5687, 0.8396, 0.5687, 0.9021, 0.6681, 0.7923, 0.6779, 0.7923, 0.6779, 0.8203, 0.6681, 0.8203, 0.638, 0.7923, 0.6478, 0.7923, 0.6478, 0.8203, 0.638, 0.8203, 0.6478, 0.7923, 0.658, 0.7923, 0.658, 0.8203, 0.6478, 0.8203, 0.7195, 0.9502, 0.782, 0.9495, 0.7823, 0.9775, 0.7198, 0.9782, 0.1747, 0.904, 0.1747, 0.8415, 0.1845, 0.8415, 0.1845, 0.904, 0.1646, 0.904, 0.1646, 0.8415, 0.1747, 0.8415, 0.1747, 0.904, 0.1544, 0.904, 0.1544, 0.8415, 0.1646, 0.8415, 0.1646, 0.904, 0.1446, 0.904, 0.1446, 0.8415, 0.1544, 0.8415, 0.1544, 0.904, 0.4369, 0.8425, 0.4271, 0.8395, 0.4271, 0.7432, 0.4369, 0.7432, 0.008236, 0.7357, 0.07071, 0.7357, 0.07071, 0.8349, 0.008235, 0.8349, 0.4733, 0.8385, 0.4632, 0.8395, 0.4632, 0.7432, 0.4733, 0.7432, 0.4271, 0.8395, 0.417, 0.8385, 0.417, 0.7432, 0.4271, 0.7432, 0.4835, 0.8395, 0.4733, 0.8385, 0.4733, 0.7432, 0.4835, 0.7432, 0.417, 0.8385, 0.4068, 0.8395, 0.4068, 0.7432, 0.417, 0.7432, 0.1356, 0.07869, 0.1356, 0.06301, 0.1458, 0.06301, 0.1458, 0.07869, 0.1258, 0.07869, 0.1258, 0.06301, 0.1356, 0.06301, 0.1356, 0.07869, 0.1168, 0.07869, 0.1168, 0.06301, 0.1258, 0.06301, 0.1258, 0.07869, 0.1089, 0.07869, 0.1089, 0.06301, 0.1168, 0.06301, 0.1168, 0.07869, 0.3692, 0.07869, 0.3692, 0.06301, 0.3771, 0.06301, 0.3771, 0.07869, 0.3601, 0.07869, 0.3601, 0.06301, 0.3692, 0.06301, 0.3692, 0.07869, 0.3504, 0.07869, 0.3504, 0.06301, 0.3601, 0.06301, 0.3601, 0.07869, 0.2112, 0.7948, 0.201, 0.7958, 0.201, 0.7571, 0.2112, 0.7571, 0.5098, 0.8455, 0.5254, 0.8455, 0.5254, 0.8731, 0.5098, 0.8842, 0.3202, 0.07869, 0.3202, 0.06301, 0.33, 0.06301, 0.33, 0.07869, 0.3112, 0.07869, 0.3112, 0.06301, 0.3202, 0.06301, 0.3202, 0.07869, 0.3033, 0.07869, 0.3033, 0.06301, 0.3112, 0.06301, 0.3112, 0.07869, 0.272, 0.07869, 0.272, 0.06301, 0.2799, 0.06301, 0.2799, 0.07869, 0.2629, 0.07869, 0.2629, 0.06301, 0.272, 0.06301, 0.272, 0.07869, 0.2532, 0.07869, 0.2532, 0.06301, 0.2629, 0.06301, 0.2629, 0.07869, 0.243, 0.07869, 0.243, 0.06301, 0.2532, 0.06301, 0.2532, 0.07869, 0.2328, 0.07869, 0.2328, 0.06301, 0.243, 0.06301, 0.243, 0.07869, 0.223, 0.07869, 0.223, 0.06301, 0.2328, 0.06301, 0.2328, 0.07869, 0.214, 0.07869, 0.214, 0.06301, 0.223, 0.06301, 0.223, 0.07869, 0.2061, 0.07869, 0.2061, 0.06301, 0.214, 0.06301, 0.214, 0.07869, 0.07756, 0.07887, 0.07756, 0.06319, 0.08546, 0.06334, 0.08546, 0.07902, 0.06855, 0.07876, 0.06855, 0.06308, 0.07756, 0.06319, 0.07756, 0.07887, 0.05877, 0.0787, 0.05877, 0.06302, 0.06855, 0.06308, 0.06855, 0.07876, 0.2989, 0.8522, 0.3091, 0.8532, 0.3091, 0.8814, 0.2989, 0.8799, 0.3459, 0.8804, 0.3357, 0.8814, 0.3357, 0.8538, 0.3459, 0.8522, 0.02865, 0.07876, 0.02865, 0.06308, 0.03843, 0.06302, 0.03843, 0.0787, 0.01964, 0.07887, 0.01964, 0.06319, 0.02865, 0.06308, 0.02865, 0.07876, 0.01174, 0.07902, 0.01174, 0.06334, 0.01964, 0.06319, 0.01964, 0.07887, 0.1748, 0.07869, 0.1748, 0.06301, 0.1827, 0.06301, 0.1827, 0.07869, 0.1657, 0.07869, 0.1657, 0.06301, 0.1748, 0.06301, 0.1748, 0.07869, 0.156, 0.07869, 0.156, 0.06301, 0.1657, 0.06301, 0.1657, 0.07869, 0.1458, 0.07869, 0.1458, 0.06301, 0.156, 0.06301, 0.156, 0.07869, 0.4691, 0.8691, 0.4534, 0.8691, 0.4534, 0.8589, 0.4691, 0.8589, 0.4691, 0.8792, 0.4534, 0.8792, 0.4534, 0.8691, 0.4691, 0.8691, 0.2584, 0.8677, 0.2425, 0.8677, 0.2425, 0.8575, 0.2585, 0.8575, 0.2585, 0.8778, 0.2425, 0.8778, 0.2425, 0.8677, 0.2584, 0.8677, 0.02392, 0.8901, 0.008235, 0.8901, 0.008235, 0.8514, 0.02392, 0.8625, 0.3091, 0.8532, 0.3192, 0.8522, 0.3192, 0.8799, 0.3091, 0.8814, 0.2213, 0.7958, 0.2112, 0.7948, 0.2112, 0.7571, 0.2213, 0.7571, 0.05608, 0.8901, 0.04039, 0.8901, 0.04039, 0.8514, 0.05608, 0.8625, 0.2112, 0.8133, 0.2213, 0.8123, 0.2213, 0.851, 0.2112, 0.851, 0.3561, 0.8814, 0.3459, 0.8804, 0.3459, 0.8522, 0.3561, 0.8538, 0.201, 0.8123, 0.2112, 0.8133, 0.2112, 0.851, 0.201, 0.851, 0.07255, 0.8514, 0.08823, 0.8514, 0.08823, 0.8791, 0.07255, 0.8901, 0.2942, 0.7286, 0.2842, 0.7266, 0.2748, 0.7227, 0.2663, 0.717, 0.2591, 0.7098, 0.2534, 0.7013, 0.2495, 0.6919, 0.2475, 0.6819, 0.2475, 0.6716, 0.2495, 0.6616, 0.2534, 0.6522, 0.2591, 0.6437, 0.2663, 0.6364, 0.2748, 0.6308, 0.2842, 0.6269, 0.2942, 0.6249, 0.3045, 0.6249, 0.3145, 0.6269, 0.3239, 0.6308, 0.3324, 0.6364, 0.3396, 0.6437, 0.3453, 0.6522, 0.3492, 0.6616, 0.3512, 0.6716, 0.3512, 0.6819, 0.3492, 0.6919, 0.3453, 0.7013, 0.3396, 0.7098, 0.3324, 0.717, 0.3239, 0.7227, 0.3145, 0.7266, 0.3045, 0.7286, 0.3453, 0.7013, 0.3492, 0.6919, 0.354, 0.6933, 0.3497, 0.7036, 0.3492, 0.6919, 0.3512, 0.6819, 0.3562, 0.6823, 0.354, 0.6933, 0.33, 0.5034, 0.3402, 0.5034, 0.3402, 0.5093, 0.3291, 0.5093, 0.223, 0.5034, 0.2328, 0.5034, 0.2319, 0.5093, 0.2211, 0.5093, 0.3512, 0.6819, 0.3512, 0.6716, 0.3562, 0.6711, 0.3562, 0.6823, 0.01964, 0.5035, 0.02865, 0.5034, 0.02675, 0.5092, 0.01689, 0.5093, 0.3512, 0.6716, 0.3492, 0.6616, 0.354, 0.6602, 0.3562, 0.6711, 0.1356, 0.5034, 0.1458, 0.5034, 0.1458, 0.5093, 0.1347, 0.5093, 0.3492, 0.6616, 0.3453, 0.6522, 0.3497, 0.6498, 0.354, 0.6602, 0.3202, 0.5034, 0.33, 0.5034, 0.3291, 0.5093, 0.3183, 0.5093, 0.214, 0.5034, 0.223, 0.5034, 0.2211, 0.5093, 0.2113, 0.5093, 0.3453, 0.6522, 0.3396, 0.6437, 0.3435, 0.6405, 0.3497, 0.6498, 0.6163, 0.654, 0.6153, 0.6439, 0.62, 0.643, 0.6211, 0.6541, 0.3396, 0.6437, 0.3324, 0.6364, 0.3356, 0.6326, 0.3435, 0.6405, 0.1258, 0.5034, 0.1356, 0.5034, 0.1347, 0.5093, 0.124, 0.5093, 0.3324, 0.6364, 0.3239, 0.6308, 0.3263, 0.6264, 0.3356, 0.6326, 0.3112, 0.5034, 0.3202, 0.5034, 0.3183, 0.5093, 0.3085, 0.5093, 0.3775, 0.631, 0.3785, 0.6411, 0.3737, 0.6422, 0.3726, 0.6311, 0.3239, 0.6308, 0.3145, 0.6269, 0.3159, 0.6221, 0.3263, 0.6264, 0.6153, 0.6642, 0.6163, 0.654, 0.6211, 0.6541, 0.62, 0.6653, 0.3145, 0.6269, 0.3045, 0.6249, 0.3049, 0.6199, 0.3159, 0.6221, 0.1168, 0.5034, 0.1258, 0.5034, 0.124, 0.5093, 0.1141, 0.5093, 0.3045, 0.6249, 0.2942, 0.6249, 0.2938, 0.6199, 0.3049, 0.6199, 0.6203, 0.6153, 0.6213, 0.6255, 0.6164, 0.6265, 0.6153, 0.6154, 0.3785, 0.6208, 0.3775, 0.631, 0.3726, 0.6311, 0.3737, 0.6199, 0.2942, 0.6249, 0.2842, 0.6269, 0.2828, 0.6221, 0.2938, 0.6199, 0.1657, 0.5034, 0.1748, 0.5034, 0.1775, 0.5093, 0.1676, 0.5093, 0.2842, 0.6269, 0.2748, 0.6308, 0.2724, 0.6264, 0.2828, 0.6221, 0.5352, 0.6171, 0.5342, 0.607, 0.5391, 0.6061, 0.5402, 0.6172, 0.2748, 0.6308, 0.2663, 0.6364, 0.2631, 0.6326, 0.2724, 0.6264, 0.6213, 0.6051, 0.6203, 0.6153, 0.6153, 0.6154, 0.6164, 0.6043, 0.3183, 0.5093, 0.3291, 0.5093, 0.3291, 0.6035, 0.3183, 0.6035, 0.1458, 0.5093, 0.1569, 0.5093, 0.1569, 0.6035, 0.1458, 0.6035, 0.1347, 0.5093, 0.1458, 0.5093, 0.1458, 0.6035, 0.1347, 0.6035, 0.05973, 0.5091, 0.07044, 0.5092, 0.07044, 0.6033, 0.05973, 0.6032, 0.2648, 0.5093, 0.2747, 0.5093, 0.2747, 0.6035, 0.2648, 0.6035, 0.3719, 0.5093, 0.3806, 0.5093, 0.3806, 0.6035, 0.3719, 0.6035, 0.01689, 0.5093, 0.02675, 0.5092, 0.02675, 0.6033, 0.01689, 0.6034, 0.2211, 0.5093, 0.2319, 0.5093, 0.2319, 0.6035, 0.2211, 0.6035, 0.3291, 0.5093, 0.3402, 0.5093, 0.3402, 0.6035, 0.3291, 0.6035, 0.1569, 0.5093, 0.1676, 0.5093, 0.1676, 0.6035, 0.1569, 0.6035, 0.07044, 0.5092, 0.08031, 0.5093, 0.08031, 0.6034, 0.07044, 0.6033, 0.2747, 0.5093, 0.2834, 0.5093, 0.2834, 0.6035, 0.2747, 0.6035, 0.1054, 0.5093, 0.1141, 0.5093, 0.1141, 0.6035, 0.1054, 0.6035, 0.02675, 0.5092, 0.03746, 0.5091, 0.03746, 0.6032, 0.02675, 0.6033, 0.2319, 0.5093, 0.243, 0.5093, 0.243, 0.6035, 0.2319, 0.6035, 0.3402, 0.5093, 0.3513, 0.5093, 0.3513, 0.6035, 0.3402, 0.6035, 0.1676, 0.5093, 0.1775, 0.5093, 0.1775, 0.6035, 0.1676, 0.6035, 0.08031, 0.5093, 0.08896, 0.5095, 0.08896, 0.6036, 0.08031, 0.6034, 0.2998, 0.5093, 0.3085, 0.5093, 0.3085, 0.6035, 0.2998, 0.6035, 0.1141, 0.5093, 0.124, 0.5093, 0.124, 0.6035, 0.1141, 0.6035, 0.03746, 0.5091, 0.0486, 0.5091, 0.0486, 0.6032, 0.03746, 0.6032, 0.243, 0.5093, 0.2541, 0.5093, 0.2541, 0.6035, 0.243, 0.6035, 0.3513, 0.5093, 0.362, 0.5093, 0.362, 0.6035, 0.3513, 0.6035, 0.1775, 0.5093, 0.1862, 0.5093, 0.1862, 0.6035, 0.1775, 0.6035, 0.2026, 0.5093, 0.2113, 0.5093, 0.2113, 0.6035, 0.2026, 0.6035, 0.3085, 0.5093, 0.3183, 0.5093, 0.3183, 0.6035, 0.3085, 0.6035, 0.124, 0.5093, 0.1347, 0.5093, 0.1347, 0.6035, 0.124, 0.6035, 0.0486, 0.5091, 0.05973, 0.5091, 0.05973, 0.6032, 0.0486, 0.6032, 0.2541, 0.5093, 0.2648, 0.5093, 0.2648, 0.6035, 0.2541, 0.6035, 0.362, 0.5093, 0.3719, 0.5093, 0.3719, 0.6035, 0.362, 0.6035, 0.008235, 0.5095, 0.01689, 0.5093, 0.01689, 0.6034, 0.008235, 0.6036, 0.2113, 0.5093, 0.2211, 0.5093, 0.2211, 0.6035, 0.2113, 0.6035, 0.3396, 0.7098, 0.3453, 0.7013, 0.3497, 0.7036, 0.3435, 0.713, 0.2328, 0.5034, 0.243, 0.5034, 0.243, 0.5093, 0.2319, 0.5093, 0.2842, 0.7266, 0.2942, 0.7286, 0.2938, 0.7335, 0.2828, 0.7314, 0.3402, 0.5034, 0.3504, 0.5034, 0.3513, 0.5093, 0.3402, 0.5093, 0.3324, 0.717, 0.3396, 0.7098, 0.3435, 0.713, 0.3356, 0.7209, 0.2748, 0.7227, 0.2842, 0.7266, 0.2828, 0.7314, 0.2724, 0.7271, 0.3239, 0.7227, 0.3324, 0.717, 0.3356, 0.7209, 0.3263, 0.7271, 0.2663, 0.717, 0.2748, 0.7227, 0.2724, 0.7271, 0.2631, 0.7209, 0.03843, 0.5033, 0.0486, 0.5033, 0.0486, 0.5091, 0.03746, 0.5091, 0.3145, 0.7266, 0.3239, 0.7227, 0.3263, 0.7271, 0.3159, 0.7314, 0.243, 0.5034, 0.2532, 0.5034, 0.2541, 0.5093, 0.243, 0.5093, 0.2591, 0.7098, 0.2663, 0.717, 0.2631, 0.7209, 0.2552, 0.713, 0.3504, 0.5034, 0.3601, 0.5034, 0.362, 0.5093, 0.3513, 0.5093, 0.3045, 0.7286, 0.3145, 0.7266, 0.3159, 0.7314, 0.3049, 0.7335, 0.2534, 0.7013, 0.2591, 0.7098, 0.2552, 0.713, 0.249, 0.7037, 0.2942, 0.7286, 0.3045, 0.7286, 0.3049, 0.7335, 0.2938, 0.7335, 0.2495, 0.6919, 0.2534, 0.7013, 0.249, 0.7037, 0.2447, 0.6933, 0.0486, 0.5033, 0.05877, 0.5033, 0.05973, 0.5091, 0.0486, 0.5091, 0.2532, 0.5034, 0.2629, 0.5034, 0.2648, 0.5093, 0.2541, 0.5093, 0.2475, 0.6819, 0.2495, 0.6919, 0.2447, 0.6933, 0.2425, 0.6823, 0.1458, 0.5034, 0.156, 0.5034, 0.1569, 0.5093, 0.1458, 0.5093, 0.3601, 0.5034, 0.3692, 0.5034, 0.3719, 0.5093, 0.362, 0.5093, 0.2475, 0.6716, 0.2475, 0.6819, 0.2425, 0.6823, 0.2425, 0.6711, 0.2495, 0.6616, 0.2475, 0.6716, 0.2425, 0.6711, 0.2447, 0.6602, 0.05877, 0.5033, 0.06855, 0.5034, 0.07044, 0.5092, 0.05973, 0.5091, 0.2629, 0.5034, 0.272, 0.5034, 0.2747, 0.5093, 0.2648, 0.5093, 0.2534, 0.6522, 0.2495, 0.6616, 0.2447, 0.6602, 0.249, 0.6498, 0.5342, 0.6273, 0.5352, 0.6171, 0.5402, 0.6172, 0.5391, 0.6284, 0.2591, 0.6437, 0.2534, 0.6522, 0.249, 0.6498, 0.2552, 0.6405, 0.156, 0.5034, 0.1657, 0.5034, 0.1676, 0.5093, 0.1569, 0.5093, 0.2663, 0.6364, 0.2591, 0.6437, 0.2552, 0.6405, 0.2631, 0.6326, 0.06855, 0.5034, 0.07756, 0.5035, 0.08031, 0.5093, 0.07044, 0.5092, 0.9519, 0.4546, 0.9616, 0.4546, 0.9616, 0.4826, 0.9519, 0.4826, 0.7171, 0.4546, 0.7795, 0.4553, 0.7792, 0.4833, 0.7218, 0.4826, 0.9616, 0.4546, 0.9718, 0.4546, 0.9718, 0.4826, 0.9616, 0.4826, 0.982, 0.4546, 0.9918, 0.4546, 0.9918, 0.4826, 0.982, 0.4826, 0.9718, 0.4546, 0.982, 0.4546, 0.982, 0.4826, 0.9718, 0.4826, 0.873, 0.9485, 0.9354, 0.9478, 0.9307, 0.9758, 0.8733, 0.9765, 0.1845, 0.825, 0.1747, 0.8215, 0.1646, 0.8214, 0.1544, 0.8215, 0.1446, 0.825, 0.1446, 0.7571, 0.1544, 0.7571, 0.1646, 0.7571, 0.1747, 0.7571, 0.1845, 0.7571, 0.5589, 0.2982, 0.5743, 0.2982, 0.5743, 0.5878, 0.5589, 0.5878, 0.6693, 0.2826, 0.6853, 0.2826, 0.6853, 0.5569, 0.6693, 0.5569, 0.4062, 0.2983, 0.4615, 0.3155, 0.4542, 0.5896, 0.397, 0.5878, 0.5743, 0.2982, 0.5902, 0.2982, 0.5902, 0.5878, 0.5743, 0.5878, 0.6062, 0.2982, 0.6215, 0.2982, 0.6215, 0.5878, 0.6062, 0.5878, 0.6853, 0.2826, 0.7006, 0.2826, 0.7006, 0.5569, 0.6853, 0.5569, 0.638, 0.2826, 0.6534, 0.2826, 0.6534, 0.5569, 0.638, 0.5569, 0.5902, 0.2982, 0.6062, 0.2982, 0.6062, 0.5878, 0.5902, 0.5878, 0.6534, 0.2826, 0.6693, 0.2826, 0.6693, 0.5569, 0.6534, 0.5569, 0.478, 0.3155, 0.5333, 0.2983, 0.5424, 0.5878, 0.4853, 0.5896, 0.6959, 0.8368, 0.6959, 0.8521, 0.6959, 0.8681, 0.6959, 0.884, 0.6959, 0.8994, 0.638, 0.8994, 0.638, 0.884, 0.638, 0.8681, 0.638, 0.8521, 0.638, 0.8368, 0.4782, 0.1783, 0.5358, 0.1533, 0.5333, 0.2983, 0.478, 0.3155, 0.6534, 0.1455, 0.6693, 0.1455, 0.6693, 0.2826, 0.6534, 0.2826, 0.5902, 0.1533, 0.6062, 0.1533, 0.6062, 0.2982, 0.5902, 0.2982, 0.638, 0.1455, 0.6534, 0.1455, 0.6534, 0.2826, 0.638, 0.2826, 0.6853, 0.1455, 0.7006, 0.1455, 0.7006, 0.2826, 0.6853, 0.2826, 0.6062, 0.1533, 0.6215, 0.1533, 0.6215, 0.2982, 0.6062, 0.2982, 0.5743, 0.1533, 0.5902, 0.1533, 0.5902, 0.2982, 0.5743, 0.2982, 0.4037, 0.1533, 0.4612, 0.1783, 0.4615, 0.3155, 0.4062, 0.2983, 0.6693, 0.1455, 0.6853, 0.1455, 0.6853, 0.2826, 0.6693, 0.2826, 0.5589, 0.1533, 0.5743, 0.1533, 0.5743, 0.2982, 0.5589, 0.2982, 0.5589, 0.08071, 0.5743, 0.08071, 0.5743, 0.1533, 0.5589, 0.1533, 0.6693, 0.07684, 0.6853, 0.07684, 0.6853, 0.1455, 0.6693, 0.1455, 0.3984, 0.08073, 0.4565, 0.1095, 0.4612, 0.1783, 0.4037, 0.1533, 0.5743, 0.08071, 0.5902, 0.08071, 0.5902, 0.1533, 0.5743, 0.1533, 0.6062, 0.08071, 0.6215, 0.08071, 0.6215, 0.1533, 0.6062, 0.1533, 0.6853, 0.07684, 0.7006, 0.07684, 0.7006, 0.1455, 0.6853, 0.1455, 0.638, 0.07684, 0.6534, 0.07684, 0.6534, 0.1455, 0.638, 0.1455, 0.5902, 0.08071, 0.6062, 0.08071, 0.6062, 0.1533, 0.5902, 0.1533, 0.6534, 0.07684, 0.6693, 0.07684, 0.6693, 0.1455, 0.6534, 0.1455, 0.483, 0.1095, 0.5411, 0.08073, 0.5358, 0.1533, 0.4782, 0.1783, 0.4862, 0.04082, 0.5424, 0.008235, 0.5411, 0.08073, 0.483, 0.1095, 0.6534, 0.008235, 0.6693, 0.008235, 0.6693, 0.07684, 0.6534, 0.07684, 0.5902, 0.008235, 0.6062, 0.008235, 0.6062, 0.08071, 0.5902, 0.08071, 0.638, 0.008235, 0.6534, 0.008235, 0.6534, 0.07684, 0.638, 0.07684, 0.6853, 0.008235, 0.7006, 0.008235, 0.7006, 0.07684, 0.6853, 0.07684, 0.6062, 0.008235, 0.6215, 0.008235, 0.6215, 0.08071, 0.6062, 0.08071, 0.5743, 0.008235, 0.5902, 0.008235, 0.5902, 0.08071, 0.5743, 0.08071, 0.397, 0.008235, 0.4533, 0.04082, 0.4565, 0.1095, 0.3984, 0.08073, 0.6693, 0.008235, 0.6853, 0.008235, 0.6853, 0.07684, 0.6693, 0.07684, 0.5589, 0.008235, 0.5743, 0.008235, 0.5743, 0.08071, 0.5589, 0.08071, 0.8683, 0.5288, 0.9354, 0.5014, 0.9354, 0.9478, 0.873, 0.9485, 0.9616, 0.5014, 0.9718, 0.5014, 0.9718, 0.9212, 0.9616, 0.9212, 0.9718, 0.008235, 0.982, 0.008236, 0.982, 0.4546, 0.9718, 0.4546, 0.9519, 0.5015, 0.9616, 0.5014, 0.9616, 0.9212, 0.9519, 0.9212, 0.982, 0.5014, 0.9918, 0.5015, 0.9918, 0.9212, 0.982, 0.9212, 0.982, 0.008236, 0.9918, 0.008236, 0.9918, 0.4546, 0.982, 0.4546, 0.9616, 0.008236, 0.9718, 0.008235, 0.9718, 0.4546, 0.9616, 0.4546, 0.7171, 0.008235, 0.7842, 0.03556, 0.7795, 0.4553, 0.7171, 0.4546, 0.9718, 0.5014, 0.982, 0.5014, 0.982, 0.9212, 0.9718, 0.9212, 0.9519, 0.008236, 0.9616, 0.008236, 0.9616, 0.4546, 0.9519, 0.4546, 0.7171, 0.7312, 0.7796, 0.7306, 0.782, 0.9495, 0.7195, 0.9502, 0.6478, 0.5763, 0.658, 0.5773, 0.658, 0.7923, 0.6478, 0.7923, 0.5789, 0.6082, 0.589, 0.6072, 0.589, 0.8232, 0.5789, 0.8232, 0.638, 0.5734, 0.6478, 0.5763, 0.6478, 0.7923, 0.638, 0.7923, 0.6681, 0.5763, 0.6779, 0.5734, 0.6779, 0.7923, 0.6681, 0.7923, 0.589, 0.6072, 0.5988, 0.6043, 0.5988, 0.8232, 0.589, 0.8232, 0.5687, 0.6072, 0.5789, 0.6082, 0.5789, 0.8232, 0.5687, 0.8232, 0.8729, 0.2373, 0.9354, 0.238, 0.933, 0.457, 0.8705, 0.4563, 0.658, 0.5773, 0.6681, 0.5763, 0.6681, 0.7923, 0.658, 0.7923, 0.5589, 0.6043, 0.5687, 0.6072, 0.5687, 0.8232, 0.5589, 0.8232, 0.7795, 0.4553, 0.8705, 0.4563, 0.8702, 0.4843, 0.7792, 0.4833, 0.873, 0.9485, 0.8733, 0.9765, 0.7823, 0.9775, 0.782, 0.9495, 0.2425, 0.75, 0.2523, 0.75, 0.2523, 0.841, 0.2425, 0.841, 0.2523, 0.75, 0.2625, 0.75, 0.2625, 0.841, 0.2523, 0.841, 0.2625, 0.75, 0.2727, 0.75, 0.2727, 0.841, 0.2625, 0.841, 0.2727, 0.75, 0.2824, 0.75, 0.2824, 0.841, 0.2727, 0.841])
me_cylinder.materials.append(mat_material_001)
me_cylinder.use_paint_bone_selection = False
me_cylinder.use_paint_mask = True
me_cylinder.update()
me_cube_001 = bpy.data.meshes.new('Cube.001')
me_cube_001.from_pydata([(-0.3757, -0.4052, 4.455), (-0.3757, -0.4052, 6.147), (-0.5296, -0.2457, 4.301), (-0.5296, -0.2457, 6.301), (0.3757, -0.4052, 4.455), (0.3757, -0.4052, 6.147), (0.5296, -0.2457, 4.301), (0.5296, -0.2457, 6.301), (-0.5296, -0.4508, 4.301), (-0.5296, -0.4508, 6.301), (0.5296, -0.4508, 6.301), (0.5296, -0.4508, 4.301)], [], [(8, 9, 3, 2), (2, 3, 7, 6), (6, 7, 10, 11), (4, 5, 1, 0), (2, 6, 11, 8), (7, 3, 9, 10), (0, 1, 9, 8), (5, 4, 11, 10), (4, 0, 8, 11), (1, 5, 10, 9)])
_uv = me_cube_001.uv_layers.new(name='UVMap')
_uv.uv.foreach_set('vector', [0.2745, 0.0545, 0.2745, 0.9645, 0.2745, 0.9645, 0.2745, 0.0545, 0.2745, 0.0545, 0.2745, 0.9645, 0.7565, 0.9645, 0.7565, 0.0545, 0.7565, 0.0545, 0.7565, 0.9645, 0.7565, 0.9645, 0.7565, 0.0545, 0.6864, 0.1246, 0.6864, 0.8945, 0.3446, 0.8945, 0.3446, 0.1246, 0.2745, 0.0545, 0.7565, 0.0545, 0.7565, 0.0545, 0.2745, 0.0545, 0.7565, 0.9645, 0.2745, 0.9645, 0.2745, 0.9645, 0.7565, 0.9645, 0.3446, 0.1246, 0.3446, 0.8945, 0.2745, 0.9645, 0.2745, 0.0545, 0.6864, 0.8945, 0.6864, 0.1246, 0.7565, 0.0545, 0.7565, 0.9645, 0.6864, 0.1246, 0.3446, 0.1246, 0.2745, 0.0545, 0.7565, 0.0545, 0.3446, 0.8945, 0.6864, 0.8945, 0.7565, 0.9645, 0.2745, 0.9645])
me_cube_001.materials.append(mat_material_002)
me_cube_001.use_paint_bone_selection = False
me_cube_001.use_paint_mask = True
me_cube_001.update()

# ---- objects
ob_cylinder = bpy.data.objects.new('Cylinder', me_cylinder)
ob_cube = bpy.data.objects.new('Cube', me_cube_001)

# ---- transforms, parenting, visibility, modifiers, constraints
ob_cylinder.location = (0.0, 0.0, 0.0)
_m = ob_cylinder.modifiers.new('Mirror', 'MIRROR')
_m.use_clip = True
_m = ob_cylinder.modifiers.new('Auto Smooth', 'NODES')
_m.node_group = ng_auto_smooth
_gi = [s.identifier for s in ng_auto_smooth.interface.items_tree if s.item_type == 'SOCKET' and s.in_out == 'INPUT']
_m[_gi[1]] = 0.5236  # Angle
ob_cube.location = (0.0, 0.0, 0.0)

# ---- collection membership
col_collection.objects.link(ob_cylinder)
col_collection.objects.link(ob_cube)

# ---- scene / render settings (as saved in the file)
scene.frame_start = 1; scene.frame_end = 250; scene.frame_set(1)
scene.render.engine = 'BLENDER_EEVEE_NEXT'
scene.cycles.sampling_pattern = 'TABULATED_SOBOL'
scene.view_settings.view_transform = 'Standard'
bpy.context.view_layer.update()

# ---- added for rendering (the .blend has no active camera and no usable light): camera, sun
cam_auto = bpy.data.cameras.new('AutoCamera')
cam_auto.lens = 50.0
cam_auto.sensor_width = 36.0
cam_auto.clip_end = 1000.0
ob_auto_camera = bpy.data.objects.new('AutoCamera', cam_auto)
scene.collection.objects.link(ob_auto_camera)
ob_auto_camera.location = (15.9724, -19.1669, 15.5384)
ob_auto_camera.rotation_euler = (1.09748, -7.21219e-08, 0.694738)
scene.camera = ob_auto_camera
light_auto_sun = bpy.data.lights.new('AutoSun', 'SUN')
light_auto_sun.energy = 3.0
light_auto_sun.angle = 0.0523599
ob_auto_sun = bpy.data.objects.new('AutoSun', light_auto_sun)
scene.collection.objects.link(ob_auto_sun)
ob_auto_sun.rotation_euler = (0.872665, 0.174533, 0.523599)
bpy.context.view_layer.update()
